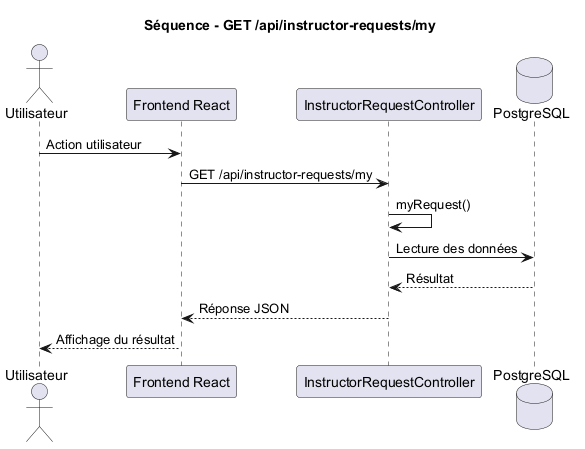

The diagram above was rendered by PlantUML. Its source (embedded in the PNG):
@startuml
title Séquence - GET /api/instructor-requests/my

actor Utilisateur
participant "Frontend React" as Frontend
participant "InstructorRequestController" as Controller
database "PostgreSQL" as DB

Utilisateur -> Frontend : Action utilisateur
Frontend -> Controller : GET /api/instructor-requests/my
Controller -> Controller : myRequest()
Controller -> DB : Lecture des données
DB --> Controller : Résultat
Controller --> Frontend : Réponse JSON
Frontend --> Utilisateur : Affichage du résultat

@enduml